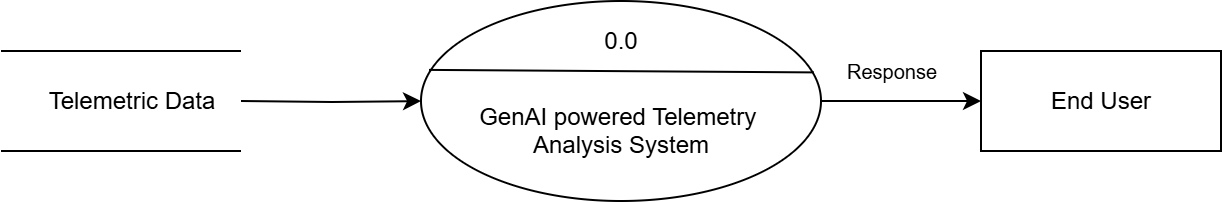

The diagram above was exported from draw.io. Its source (the exported page's mxGraphModel, read from the mxfile embedded in the PNG):
<mxGraphModel dx="1042" dy="527" grid="1" gridSize="10" guides="1" tooltips="1" connect="1" arrows="1" fold="1" page="1" pageScale="1" pageWidth="850" pageHeight="1100" math="0" shadow="0">
  <root>
    <mxCell id="0" />
    <mxCell id="1" parent="0" />
    <mxCell id="hP7NHuq4rLhkgZXhlrEV-1" style="edgeStyle=orthogonalEdgeStyle;rounded=0;orthogonalLoop=1;jettySize=auto;html=1;entryX=0;entryY=0.5;entryDx=0;entryDy=0;" parent="1" target="hP7NHuq4rLhkgZXhlrEV-4" edge="1">
      <mxGeometry relative="1" as="geometry">
        <mxPoint x="230" y="230" as="sourcePoint" />
      </mxGeometry>
    </mxCell>
    <mxCell id="hP7NHuq4rLhkgZXhlrEV-3" style="edgeStyle=orthogonalEdgeStyle;rounded=0;orthogonalLoop=1;jettySize=auto;html=1;exitX=1;exitY=0.5;exitDx=0;exitDy=0;entryX=0;entryY=0.5;entryDx=0;entryDy=0;" parent="1" source="hP7NHuq4rLhkgZXhlrEV-4" target="hP7NHuq4rLhkgZXhlrEV-7" edge="1">
      <mxGeometry relative="1" as="geometry" />
    </mxCell>
    <mxCell id="hP7NHuq4rLhkgZXhlrEV-4" value="&lt;div&gt;&lt;br&gt;&lt;/div&gt;&lt;div&gt;&lt;span style=&quot;background-color: transparent; color: light-dark(rgb(0, 0, 0), rgb(255, 255, 255));&quot;&gt;&lt;br&gt;&lt;/span&gt;&lt;/div&gt;&lt;div&gt;&lt;span style=&quot;background-color: transparent; color: light-dark(rgb(0, 0, 0), rgb(255, 255, 255));&quot;&gt;GenAI powered Telemetry&amp;nbsp;&lt;/span&gt;&lt;/div&gt;&lt;div&gt;&lt;span style=&quot;background-color: transparent; color: light-dark(rgb(0, 0, 0), rgb(255, 255, 255));&quot;&gt;Analysis System&lt;/span&gt;&lt;/div&gt;" style="shape=ellipse;html=1;dashed=0;whiteSpace=wrap;perimeter=ellipsePerimeter;" parent="1" vertex="1">
      <mxGeometry x="320" y="180" width="200" height="100" as="geometry" />
    </mxCell>
    <mxCell id="hP7NHuq4rLhkgZXhlrEV-5" value="0.0" style="whiteSpace=wrap;html=1;strokeWidth=0;strokeColor=light-dark(default, #ffffff);" parent="1" vertex="1">
      <mxGeometry x="400" y="190" width="40" height="20" as="geometry" />
    </mxCell>
    <mxCell id="hP7NHuq4rLhkgZXhlrEV-6" value="" style="endArrow=none;html=1;rounded=0;exitX=0.046;exitY=0.329;exitDx=0;exitDy=0;exitPerimeter=0;entryX=0.982;entryY=0.357;entryDx=0;entryDy=0;entryPerimeter=0;" parent="1" target="hP7NHuq4rLhkgZXhlrEV-4" edge="1">
      <mxGeometry width="50" height="50" relative="1" as="geometry">
        <mxPoint x="323.9999999999998" y="214.45" as="sourcePoint" />
        <mxPoint x="506.79999999999995" y="215.55" as="targetPoint" />
      </mxGeometry>
    </mxCell>
    <mxCell id="hP7NHuq4rLhkgZXhlrEV-7" value="End User" style="html=1;dashed=0;whiteSpace=wrap;" parent="1" vertex="1">
      <mxGeometry x="600" y="205" width="120" height="50" as="geometry" />
    </mxCell>
    <mxCell id="hP7NHuq4rLhkgZXhlrEV-9" value="&lt;span style=&quot;font-size: 10px;&quot;&gt;Response&lt;/span&gt;" style="text;html=1;align=center;verticalAlign=middle;resizable=0;points=[];autosize=1;strokeColor=none;fillColor=none;" parent="1" vertex="1">
      <mxGeometry x="520" y="200" width="70" height="30" as="geometry" />
    </mxCell>
    <mxCell id="v3VQl4kVXRfFLQ61cIJZ-1" value="" style="endArrow=none;html=1;rounded=0;" parent="1" edge="1">
      <mxGeometry width="50" height="50" relative="1" as="geometry">
        <mxPoint x="110" y="205" as="sourcePoint" />
        <mxPoint x="230" y="205" as="targetPoint" />
      </mxGeometry>
    </mxCell>
    <mxCell id="v3VQl4kVXRfFLQ61cIJZ-2" value="" style="endArrow=none;html=1;rounded=0;" parent="1" edge="1">
      <mxGeometry width="50" height="50" relative="1" as="geometry">
        <mxPoint x="110" y="255" as="sourcePoint" />
        <mxPoint x="230" y="255" as="targetPoint" />
      </mxGeometry>
    </mxCell>
    <mxCell id="v3VQl4kVXRfFLQ61cIJZ-3" value="Telemetric Data" style="text;html=1;align=center;verticalAlign=middle;resizable=0;points=[];autosize=1;strokeColor=none;fillColor=none;" parent="1" vertex="1">
      <mxGeometry x="120" y="215" width="110" height="30" as="geometry" />
    </mxCell>
  </root>
</mxGraphModel>